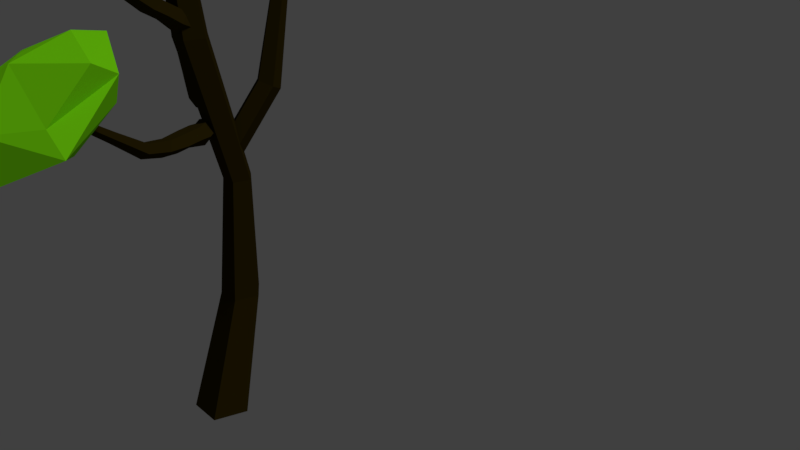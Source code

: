 # Source: tree8.blend  (saved by Blender 2.78.0; exported with 4.5.12 LTS)
import bpy
from mathutils import Matrix  # noqa: F401  (used for matrix-valued properties, if any)

bpy.ops.wm.read_factory_settings(use_empty=True)
scene = bpy.context.scene
scene.name = 'Scene'

# ---- collections
col_collection_1 = bpy.data.collections.new('Collection 1'); scene.collection.children.link(col_collection_1)

# ---- materials (node trees are filled in below, after node groups)
mat_material_002 = bpy.data.materials.new('Material.002')
mat_material_002.alpha_threshold = 0.0
mat_material_002.use_transparent_shadow = False
mat_material_002.diffuse_color = (0.2661, 1.0, 0.007182, 1.0)
mat_material_002.roughness = 0.5
mat_material_004 = bpy.data.materials.new('Material.004')
mat_material_004.alpha_threshold = 0.0
mat_material_004.use_transparent_shadow = False
mat_material_004.diffuse_color = (0.006886, 0.4385, 0.002137, 1.0)
mat_material_004.roughness = 0.5
mat_material_001 = bpy.data.materials.new('Material.001')
mat_material_001.alpha_threshold = 0.0
mat_material_001.use_transparent_shadow = False
mat_material_001.diffuse_color = (0.0, 1.0, 0.09714, 1.0)
mat_material_001.roughness = 0.5
mat_material_007 = bpy.data.materials.new('Material.007')
mat_material_007.alpha_threshold = 0.0
mat_material_007.use_transparent_shadow = False
mat_material_007.diffuse_color = (0.03106, 0.02105, 0.001836, 1.0)
mat_material_007.roughness = 0.5

# ---- material node trees

# ---- world
world_world = bpy.data.worlds.new('World'); scene.world = world_world
world_world.color = (0.05088, 0.05088, 0.05088)
world_world.use_sun_shadow = False
world_world.sun_shadow_jitter_overblur = 0.0
world_world.cycles.sampling_method = 'MANUAL'

# ---- cameras
cam_camera = bpy.data.cameras.new('Camera')
cam_camera.clip_end = 100.0
cam_camera.lens = 35.0
cam_camera.sensor_width = 32.0
cam_camera.sensor_height = 18.0
cam_camera.ortho_scale = 7.314
cam_camera.dof.focus_distance = 0.0
cam_camera.dof.aperture_fstop = 128.0

# ---- lights
light_lamp = bpy.data.lights.new('Lamp', 'SUN')
light_lamp.transmission_factor = 0.0
light_lamp.cutoff_distance = 30.0
light_lamp.angle = 0.1993
light_lamp.energy = 1.0
light_lamp.shadow_buffer_clip_start = 1.001
light_lamp.shadow_soft_size = 0.1
light_lamp.shadow_cascade_max_distance = 1000.0

# ---- meshes
me_sphere_007 = bpy.data.meshes.new('Sphere.007')
me_sphere_007.from_pydata([(1.791e-09, 0.9315, 0.4258), (1.791e-09, 1.317, 0.0212), (1.791e-09, 0.9315, -0.3834), (1.791e-09, -1.037e-07, -0.1511), (0.9292, 0.4657, 0.4258), (0.916, 0.6587, 0.0212), (0.6477, 0.4657, -0.3834), (0.6477, -0.4657, 0.1628), (0.916, -0.6587, -0.1598), (0.6477, -0.4657, -0.3834), (-1.073e-07, -0.9315, 0.4258), (-1.703e-07, -1.317, -0.1866), (-1.073e-07, -0.9315, -0.3834), (-7.829e-08, -1.613e-07, 0.7607), (-0.6477, -0.4657, 0.613), (-0.916, -0.6587, 0.0212), (-0.1568, -0.4657, -0.3834), (-0.6477, 0.4657, 0.4258), (-0.916, 0.6587, 0.232), (-0.6477, 0.4657, -0.3834)], [], [(2, 1, 5, 6), (3, 2, 6), (0, 13, 4), (1, 0, 4, 5), (6, 5, 8, 9), (3, 6, 9), (4, 13, 7), (5, 4, 7, 8), (8, 7, 10, 11), (9, 8, 11, 12), (3, 9, 12), (7, 13, 10), (10, 13, 14), (11, 10, 14, 15), (12, 11, 15, 16), (3, 12, 16), (3, 16, 19), (14, 13, 17), (15, 14, 17, 18), (16, 15, 18, 19), (19, 18, 1, 2), (3, 19, 2), (17, 13, 0), (18, 17, 0, 1)])
me_sphere_007.materials.append(mat_material_002)
me_sphere_007.use_remesh_preserve_volume = False
me_sphere_007.use_remesh_preserve_attributes = False
me_sphere_007.use_mirror_vertex_groups = False
me_sphere_007.update()
me_sphere_002 = bpy.data.meshes.new('Sphere.002')
me_sphere_002.from_pydata([(1.791e-09, 0.9315, 0.4258), (1.791e-09, 1.317, 0.0212), (1.791e-09, 0.9315, -0.3834), (1.791e-09, -1.037e-07, -0.1511), (0.9292, 0.4657, 0.4258), (0.916, 0.6587, 0.0212), (0.6477, 0.4657, -0.3834), (0.6477, -0.4657, 0.1628), (0.916, -0.6587, -0.1598), (0.6477, -0.4657, -0.3834), (-1.073e-07, -0.9315, 0.4258), (-1.703e-07, -1.317, -0.1866), (-1.073e-07, -0.9315, -0.3834), (-7.829e-08, -1.613e-07, 0.7607), (-0.6477, -0.4657, 0.613), (-0.916, -0.6587, 0.0212), (-0.1568, -0.4657, -0.3834), (-0.6477, 0.4657, 0.4258), (-0.916, 0.6587, 0.232), (-0.6477, 0.4657, -0.3834)], [], [(2, 1, 5, 6), (3, 2, 6), (0, 13, 4), (1, 0, 4, 5), (6, 5, 8, 9), (3, 6, 9), (4, 13, 7), (5, 4, 7, 8), (8, 7, 10, 11), (9, 8, 11, 12), (3, 9, 12), (7, 13, 10), (10, 13, 14), (11, 10, 14, 15), (12, 11, 15, 16), (3, 12, 16), (3, 16, 19), (14, 13, 17), (15, 14, 17, 18), (16, 15, 18, 19), (19, 18, 1, 2), (3, 19, 2), (17, 13, 0), (18, 17, 0, 1)])
me_sphere_002.materials.append(mat_material_004)
me_sphere_002.use_remesh_preserve_volume = False
me_sphere_002.use_remesh_preserve_attributes = False
me_sphere_002.use_mirror_vertex_groups = False
me_sphere_002.update()
me_sphere_001 = bpy.data.meshes.new('Sphere.001')
me_sphere_001.from_pydata([(1.791e-09, 0.9315, 0.4258), (1.791e-09, 1.317, 0.0212), (1.791e-09, 0.9315, -0.3834), (1.791e-09, -1.037e-07, -0.1511), (0.9292, 0.4657, 0.4258), (0.916, 0.6587, 0.0212), (0.6477, 0.4657, -0.3834), (0.6477, -0.4657, 0.1628), (0.916, -0.6587, -0.1598), (0.6477, -0.4657, -0.3834), (-1.073e-07, -0.9315, 0.4258), (-1.703e-07, -1.317, -0.1866), (-1.073e-07, -0.9315, -0.3834), (-7.829e-08, -1.613e-07, 0.7607), (-0.6477, -0.4657, 0.613), (-0.916, -0.6587, 0.0212), (-0.1568, -0.4657, -0.3834), (-0.6477, 0.4657, 0.4258), (-0.916, 0.6587, 0.232), (-0.6477, 0.4657, -0.3834)], [], [(2, 1, 5, 6), (3, 2, 6), (0, 13, 4), (1, 0, 4, 5), (6, 5, 8, 9), (3, 6, 9), (4, 13, 7), (5, 4, 7, 8), (8, 7, 10, 11), (9, 8, 11, 12), (3, 9, 12), (7, 13, 10), (10, 13, 14), (11, 10, 14, 15), (12, 11, 15, 16), (3, 12, 16), (3, 16, 19), (14, 13, 17), (15, 14, 17, 18), (16, 15, 18, 19), (19, 18, 1, 2), (3, 19, 2), (17, 13, 0), (18, 17, 0, 1)])
me_sphere_001.materials.append(mat_material_002)
me_sphere_001.use_remesh_preserve_volume = False
me_sphere_001.use_remesh_preserve_attributes = False
me_sphere_001.use_mirror_vertex_groups = False
me_sphere_001.update()
me_sphere = bpy.data.meshes.new('Sphere')
me_sphere.from_pydata([(1.791e-09, 0.9315, 0.4258), (1.791e-09, 1.317, 0.0212), (1.791e-09, 0.9315, -0.3834), (1.791e-09, -1.037e-07, -0.1511), (0.9292, 0.4657, 0.4258), (0.916, 0.6587, 0.0212), (0.6477, 0.4657, -0.3834), (0.6477, -0.4657, 0.1628), (0.916, -0.6587, -0.1598), (0.6477, -0.4657, -0.3834), (-1.073e-07, -0.9315, 0.4258), (-1.703e-07, -1.317, -0.1866), (-1.073e-07, -0.9315, -0.3834), (-7.829e-08, -1.613e-07, 0.7607), (-0.6477, -0.4657, 0.613), (-0.916, -0.6587, 0.0212), (-0.1568, -0.4657, -0.3834), (-0.6477, 0.4657, 0.4258), (-0.916, 0.6587, 0.232), (-0.6477, 0.4657, -0.3834)], [], [(2, 1, 5, 6), (3, 2, 6), (0, 13, 4), (1, 0, 4, 5), (6, 5, 8, 9), (3, 6, 9), (4, 13, 7), (5, 4, 7, 8), (8, 7, 10, 11), (9, 8, 11, 12), (3, 9, 12), (7, 13, 10), (10, 13, 14), (11, 10, 14, 15), (12, 11, 15, 16), (3, 12, 16), (3, 16, 19), (14, 13, 17), (15, 14, 17, 18), (16, 15, 18, 19), (19, 18, 1, 2), (3, 19, 2), (17, 13, 0), (18, 17, 0, 1)])
me_sphere.materials.append(mat_material_001)
me_sphere.use_remesh_preserve_volume = False
me_sphere.use_remesh_preserve_attributes = False
me_sphere.use_mirror_vertex_groups = False
me_sphere.update()
me_cylinder = bpy.data.meshes.new('Cylinder')
me_cylinder.from_pydata([(2.543e-08, 2.074, -1.46), (-8.793e-08, 1.628, 1.216), (4.819, -1.427, -1.46), (1.549, 0.5032, 1.216), (2.978, -7.091, -1.46), (0.9571, -1.317, 1.216), (-2.978, -7.091, -1.46), (-0.9571, -1.317, 1.216), (-4.819, -1.427, -1.46), (-1.549, 0.5032, 1.216), (-1.337e-07, 6.479, -0.3736), (2.332, 4.784, -0.3736), (1.441, 2.043, -0.3736), (-1.441, 2.043, -0.3736), (-2.332, 4.784, -0.3736), (-4.182e-08, 0.9609, 0.2541), (2.678, -0.9849, 0.2541), (1.655, -4.133, 0.2541), (-1.655, -4.133, 0.2541), (-2.678, -0.9849, 0.2541), (-7.992e-08, -0.8585, 0.627), (1.993, -2.306, 0.627), (1.232, -4.649, 0.627), (-1.232, -4.649, 0.627), (-1.993, -2.306, 0.627), (0.4272, 4.217, -0.2944), (3.497, 23.72, 0.8004), (1.379, 2.072, -0.2693), (3.815, 23.0, 0.8088), (-0.5577, 0.6763, -0.2468), (3.167, 22.54, 0.8163), (-2.706, 1.959, -0.2581), (2.449, 22.97, 0.8125), (-2.097, 4.147, -0.2875), (2.653, 23.7, 0.8027), (2.649, 11.64, -0.01247), (3.587, 9.525, 0.01231), (1.679, 8.15, 0.03443), (-0.4382, 9.413, 0.02332), (0.1616, 11.57, -0.005669), (1.718, 14.63, 0.3344), (2.383, 13.13, 0.352), (1.03, 12.15, 0.3676), (-0.4716, 13.05, 0.3598), (-0.04626, 14.58, 0.3392), (1.765, 17.25, 0.5282), (2.194, 16.28, 0.5396), (1.32, 15.65, 0.5497), (0.3509, 16.23, 0.5446), (0.6256, 17.22, 0.5314), (3.342, 3.833, -0.917), (2.066, -0.09565, -0.917), (-2.066, -0.09565, -0.917), (-3.342, 3.833, -0.917), (-2.383e-08, 6.261, -0.917), (1.378, 0.4479, 1.383), (-9.399e-08, 1.449, 1.383), (0.852, -1.173, 1.383), (-0.852, -1.173, 1.383), (-1.378, 0.4479, 1.383), (1.077, 0.3499, 1.539), (-1.071e-07, 1.132, 1.539), (0.6655, -0.916, 1.539), (-0.6655, -0.916, 1.539), (-1.077, 0.3499, 1.539), (0.6964, 0.2263, 1.613), (-7.759e-06, 0.7322, 1.613), (0.4304, -0.5924, 1.613), (-0.4304, -0.5924, 1.613), (-0.6964, 0.2263, 1.613), (0.2399, 0.07796, 1.711), (-4.704e-06, 0.2523, 1.711), (0.1483, -0.2041, 1.711), (-0.1483, -0.2041, 1.711), (-0.2399, 0.07796, 1.711), (3.997, 24.1, 0.8658), (3.688, 24.79, 0.8576), (3.368, 23.64, 0.8731), (2.67, 24.06, 0.8694), (2.868, 24.77, 0.8599), (3.828, 25.01, 0.9088), (3.666, 25.37, 0.9045), (3.498, 24.77, 0.9126), (3.132, 24.99, 0.9107), (3.236, 25.36, 0.9057), (3.682, 25.64, 0.9383), (3.634, 25.74, 0.937), (3.585, 25.57, 0.9394), (3.478, 25.63, 0.9388), (3.508, 25.74, 0.9374), (1.939, 18.35, 0.5884), (2.328, 17.71, 0.8911), (2.335, 17.64, 0.5875), (2.477, 17.44, 0.8908), (1.782, 17.04, 0.5879), (2.269, 17.22, 0.8909), (1.043, 17.38, 0.589), (1.99, 17.35, 0.8913), (1.14, 18.19, 0.5893), (2.027, 17.65, 0.8915), (2.284, 18.68, 0.674), (2.616, 18.08, 0.6732), (2.152, 17.58, 0.6736), (1.534, 17.87, 0.6745), (1.615, 18.54, 0.6748), (2.053, 17.76, 0.7598), (2.311, 17.3, 0.7592), (1.951, 16.91, 0.7594), (1.471, 17.13, 0.7602), (1.534, 17.66, 0.7604), (2.032, 17.46, 0.8107), (2.215, 17.13, 0.8103), (1.959, 16.86, 0.8105), (1.618, 17.02, 0.811), (1.662, 17.39, 0.8112), (2.423, 17.44, 0.9069), (2.322, 17.62, 0.9071), (2.282, 17.29, 0.907), (2.095, 17.38, 0.9073), (2.119, 17.58, 0.9074), (2.363, 17.44, 0.9192), (2.31, 17.54, 0.9193), (2.289, 17.36, 0.9192), (2.191, 17.41, 0.9194), (2.204, 17.51, 0.9194), (2.314, 17.44, 0.9276), (2.298, 17.47, 0.9276), (2.292, 17.42, 0.9276), (2.263, 17.43, 0.9276), (2.267, 17.46, 0.9276), (0.41, -3.416, 0.2637), (2.006, -2.74, 0.3006), (1.063, -1.35, 0.3391), (-1.116, -1.167, 0.326), (-1.519, -2.444, 0.2794), (0.872, -4.976, 0.2837), (2.468, -4.3, 0.3206), (1.525, -2.91, 0.3592), (-0.6536, -2.727, 0.3461), (-1.057, -4.004, 0.2994), (0.3456, -7.264, 0.3421), (2.245, -6.173, 0.3548), (1.697, -4.144, 0.3752), (-0.5417, -3.98, 0.375), (-1.377, -5.908, 0.3546), (0.02974, -9.411, 0.3765), (1.929, -8.321, 0.3892), (1.381, -6.291, 0.4096), (-0.8576, -6.127, 0.4094), (-1.692, -8.056, 0.389), (0.07268, -12.11, 0.4392), (1.647, -11.21, 0.4497), (1.193, -9.525, 0.4666), (-0.6628, -9.389, 0.4664), (-1.355, -10.99, 0.4495), (-0.0785, -21.26, 1.006), (0.1725, -21.11, 1.008), (0.1, -20.84, 1.011), (-0.3061, -21.08, 1.008), (-0.1958, -20.82, 1.011), (-0.0009379, -20.31, 0.9106), (0.7275, -19.89, 0.9155), (0.5172, -19.11, 0.9233), (-0.6615, -19.79, 0.9154), (-0.3412, -19.05, 0.9232), (0.0845, -19.22, 0.8416), (0.7821, -18.82, 0.8463), (0.5807, -18.07, 0.8537), (-0.5481, -18.72, 0.8462), (-0.2414, -18.01, 0.8537), (0.2439, -17.21, 0.695), (1.156, -16.69, 0.7011), (0.8929, -15.71, 0.7109), (-0.5835, -16.56, 0.701), (-0.1824, -15.63, 0.7108), (0.4047, -15.2, 0.5353), (1.714, -14.45, 0.544), (1.336, -13.05, 0.5581), (-0.2071, -12.94, 0.558), (-0.7827, -14.26, 0.5439), (-9.956, 2.784, 0.2674), (-8.67, 1.949, 0.2726), (-9.066, 0.4534, 0.2727), (-10.6, 0.3646, 0.2675), (-11.15, 1.805, 0.2642), (-9.896, 2.048, 0.4376), (-10.79, 2.631, 0.434), (-10.17, 1.006, 0.4377), (-11.24, 0.9445, 0.4341), (-11.62, 1.948, 0.4318), (-10.89, 2.197, 0.5911), (-11.58, 2.642, 0.5882), (-11.1, 1.4, 0.5911), (-11.92, 1.353, 0.5883), (-12.21, 2.12, 0.5866), (-11.24, 2.317, 0.665), (-11.96, 2.781, 0.662), (-11.46, 1.485, 0.665), (-12.32, 1.435, 0.6621), (-12.62, 2.237, 0.6603), (-12.19, 2.285, 0.7608), (-12.44, 2.446, 0.7598), (-12.26, 1.999, 0.7609), (-12.56, 1.982, 0.7599), (-12.66, 2.258, 0.7592), (-7.555, 2.982, 0.1558), (-6.008, 1.978, 0.1622), (-6.485, 0.1796, 0.1623), (-8.327, 0.07286, 0.156), (-8.988, 1.805, 0.152), (-5.228, 2.932, 0.07922), (-3.362, 1.72, 0.08687), (-3.938, -0.4489, 0.08702), (-6.16, -0.5776, 0.07946), (-6.957, 1.512, 0.07464), (-3.541, 2.319, 0.03251), (-1.676, 1.107, 0.04016), (-2.251, -1.062, 0.0403), (-4.473, -1.191, 0.03274), (-5.27, 0.899, 0.02792), (-2.272, 1.795, -0.03291), (-0.715, 1.061, 0.004376), (-1.183, -1.077, 0.01726), (-3.029, -1.664, -0.01207), (-3.702, 0.1105, -0.04307), (-0.8733, 2.017, -0.06173), (0.684, 1.284, -0.02445), (0.2163, -0.8543, -0.01156), (-1.63, -1.442, -0.04089), (-2.303, 0.3328, -0.07189), (9.618, -23.37, 0.8242), (9.875, -25.32, 0.8793), (3.878, -14.83, -0.09919), (3.969, -13.89, -0.06741), (5.428, -13.39, -0.06458), (6.239, -14.01, -0.0946), (5.281, -14.9, -0.116), (5.734, -19.05, 0.02366), (5.671, -19.7, 0.001516), (6.751, -18.7, 0.02564), (7.316, -19.14, 0.004715), (6.648, -19.76, -0.01019), (7.255, -23.8, 0.1105), (7.206, -24.3, 0.09362), (8.032, -23.53, 0.1121), (8.464, -23.86, 0.09606), (7.954, -24.34, 0.08467), (7.883, -26.04, 0.1543), (7.832, -26.56, 0.1367), (8.694, -25.76, 0.1559), (9.145, -26.11, 0.1392), (8.612, -26.6, 0.1273), (9.101, -29.12, 0.2037), (9.084, -29.3, 0.1976), (9.381, -29.02, 0.2043), (9.536, -29.14, 0.1985), (9.353, -29.31, 0.1944), (1.667, -10.63, -0.1347), (1.777, -9.507, -0.09653), (3.531, -8.902, -0.09312), (4.505, -9.655, -0.1292), (3.353, -10.73, -0.1549), (-0.03817, -7.307, -0.146), (0.09425, -5.946, -0.09991), (2.21, -5.216, -0.0958), (3.386, -6.125, -0.1393), (1.996, -7.418, -0.1704), (-0.7237, -4.857, -0.1443), (-0.5912, -3.497, -0.09824), (1.525, -2.766, -0.09413), (2.7, -3.676, -0.1377), (1.311, -4.968, -0.1687), (-1.412, -2.165, -0.1635), (-1.305, -1.998, -0.1056), (0.8252, -1.571, -0.09101), (2.035, -1.473, -0.1399), (0.6522, -1.84, -0.1847), (-2.521, -0.7515, -0.16), (-2.414, -0.585, -0.1021), (-0.2838, -0.1572, -0.08758), (0.9258, -0.05937, -0.1365), (-0.4568, -0.4267, -0.1812)], [(230, 231)], [(20, 1, 3, 21), (21, 3, 5, 22), (22, 5, 7, 23), (1, 9, 59, 56), (23, 7, 9, 24), (24, 9, 1, 20), (0, 2, 4, 6, 8), (53, 14, 10, 54), (52, 13, 14, 53), (51, 12, 13, 52), (50, 11, 12, 51), (54, 10, 11, 50), (14, 19, 15, 10), (13, 18, 19, 14), (12, 17, 18, 13), (11, 16, 17, 12), (10, 15, 16, 11), (19, 24, 20, 15), (18, 23, 24, 19), (17, 22, 23, 18), (16, 21, 22, 17), (15, 20, 21, 16), (45, 26, 28, 46), (46, 28, 30, 47), (47, 30, 32, 48), (30, 28, 75, 77), (48, 32, 34, 49), (49, 34, 26, 45), (25, 27, 29, 31, 33), (33, 39, 35, 25), (31, 38, 39, 33), (29, 37, 38, 31), (27, 36, 37, 29), (25, 35, 36, 27), (39, 44, 40, 35), (38, 43, 44, 39), (37, 42, 43, 38), (36, 41, 42, 37), (35, 40, 41, 36), (44, 49, 45, 40), (43, 48, 49, 44), (42, 47, 48, 43), (41, 46, 47, 42), (40, 45, 46, 41), (0, 54, 50, 2), (2, 50, 51, 4), (4, 51, 52, 6), (6, 52, 53, 8), (8, 53, 54, 0), (58, 57, 62, 63), (9, 7, 58, 59), (7, 5, 57, 58), (5, 3, 55, 57), (3, 1, 56, 55), (61, 64, 69, 66), (59, 58, 63, 64), (56, 59, 64, 61), (55, 56, 61, 60), (57, 55, 60, 62), (68, 67, 72, 73), (60, 61, 66, 65), (62, 60, 65, 67), (63, 62, 67, 68), (64, 63, 68, 69), (70, 71, 74, 73, 72), (69, 68, 73, 74), (66, 69, 74, 71), (65, 66, 71, 70), (67, 65, 70, 72), (78, 77, 82, 83), (28, 26, 76, 75), (26, 34, 79, 76), (34, 32, 78, 79), (32, 30, 77, 78), (81, 84, 89, 86), (79, 78, 83, 84), (76, 79, 84, 81), (75, 76, 81, 80), (77, 75, 80, 82), (85, 86, 89, 88, 87), (80, 81, 86, 85), (82, 80, 85, 87), (83, 82, 87, 88), (84, 83, 88, 89), (110, 91, 93, 111), (111, 93, 95, 112), (112, 95, 97, 113), (95, 93, 115, 117), (113, 97, 99, 114), (114, 99, 91, 110), (90, 92, 94, 96, 98), (98, 104, 100, 90), (96, 103, 104, 98), (94, 102, 103, 96), (92, 101, 102, 94), (90, 100, 101, 92), (104, 109, 105, 100), (103, 108, 109, 104), (102, 107, 108, 103), (101, 106, 107, 102), (100, 105, 106, 101), (109, 114, 110, 105), (108, 113, 114, 109), (107, 112, 113, 108), (106, 111, 112, 107), (105, 110, 111, 106), (118, 117, 122, 123), (93, 91, 116, 115), (91, 99, 119, 116), (99, 97, 118, 119), (97, 95, 117, 118), (121, 124, 129, 126), (119, 118, 123, 124), (116, 119, 124, 121), (115, 116, 121, 120), (117, 115, 120, 122), (125, 126, 129, 128, 127), (120, 121, 126, 125), (122, 120, 125, 127), (123, 122, 127, 128), (124, 123, 128, 129), (139, 138, 133, 134), (135, 139, 134, 130), (136, 135, 130, 131), (137, 136, 131, 132), (138, 137, 132, 133), (143, 142, 137, 138), (144, 143, 138, 139), (140, 144, 139, 135), (141, 140, 135, 136), (142, 141, 136, 137), (146, 145, 140, 141), (147, 146, 141, 142), (148, 147, 142, 143), (149, 148, 143, 144), (145, 149, 144, 140), (153, 152, 147, 148), (154, 153, 148, 149), (150, 154, 149, 145), (151, 150, 145, 146), (152, 151, 146, 147), (177, 176, 151, 152), (178, 177, 152, 153), (179, 178, 153, 154), (175, 179, 154, 150), (176, 175, 150, 151), (162, 164, 159, 157), (164, 163, 158, 159), (163, 160, 155, 158), (160, 161, 156, 155), (159, 158, 155, 156, 157), (165, 166, 161, 160), (166, 167, 162, 161), (167, 169, 164, 162), (169, 168, 163, 164), (161, 162, 157, 156), (172, 174, 169, 167), (174, 173, 168, 169), (173, 170, 165, 168), (170, 171, 166, 165), (168, 165, 160, 163), (178, 179, 173, 174), (177, 178, 174, 172), (176, 177, 172, 171), (175, 176, 171, 170), (171, 172, 167, 166), (179, 175, 170, 173), (180, 184, 189, 186), (188, 187, 192, 193), (184, 183, 188, 189), (183, 182, 187, 188), (182, 181, 185, 187), (181, 180, 186, 185), (191, 194, 199, 196), (189, 188, 193, 194), (186, 189, 194, 191), (185, 186, 191, 190), (187, 185, 190, 192), (198, 197, 202, 203), (190, 191, 196, 195), (192, 190, 195, 197), (193, 192, 197, 198), (194, 193, 198, 199), (200, 201, 204, 203, 202), (199, 198, 203, 204), (196, 199, 204, 201), (195, 196, 201, 200), (197, 195, 200, 202), (183, 184, 209, 208), (184, 180, 205, 209), (180, 181, 206, 205), (181, 182, 207, 206), (182, 183, 208, 207), (207, 208, 213, 212), (208, 209, 214, 213), (209, 205, 210, 214), (205, 206, 211, 210), (206, 207, 212, 211), (214, 210, 215, 219), (210, 211, 216, 215), (211, 212, 217, 216), (212, 213, 218, 217), (213, 214, 219, 218), (217, 218, 223, 222), (218, 219, 224, 223), (219, 215, 220, 224), (215, 216, 221, 220), (216, 217, 222, 221), (221, 222, 227, 226), (222, 223, 228, 227), (223, 224, 229, 228), (224, 220, 225, 229), (220, 221, 226, 225), (232, 236, 241, 238), (240, 239, 244, 245), (236, 235, 240, 241), (235, 234, 239, 240), (234, 233, 237, 239), (233, 232, 238, 237), (243, 246, 251, 248), (241, 240, 245, 246), (238, 241, 246, 243), (237, 238, 243, 242), (239, 237, 242, 244), (250, 249, 254, 255), (242, 243, 248, 247), (244, 242, 247, 249), (245, 244, 249, 250), (246, 245, 250, 251), (252, 253, 256, 255, 254), (251, 250, 255, 256), (248, 251, 256, 253), (247, 248, 253, 252), (249, 247, 252, 254), (235, 236, 261, 260), (236, 232, 257, 261), (232, 233, 258, 257), (233, 234, 259, 258), (234, 235, 260, 259), (259, 260, 265, 264), (260, 261, 266, 265), (261, 257, 262, 266), (257, 258, 263, 262), (258, 259, 264, 263), (266, 262, 267, 271), (262, 263, 268, 267), (263, 264, 269, 268), (264, 265, 270, 269), (265, 266, 271, 270), (269, 270, 275, 274), (270, 271, 276, 275), (271, 267, 272, 276), (267, 268, 273, 272), (268, 269, 274, 273), (273, 274, 279, 278), (274, 275, 280, 279), (275, 276, 281, 280), (276, 272, 277, 281), (272, 273, 278, 277)])
me_cylinder.materials.append(mat_material_007)
me_cylinder.use_remesh_preserve_volume = False
me_cylinder.use_remesh_preserve_attributes = False
me_cylinder.use_mirror_vertex_groups = False
me_cylinder.update()

# ---- objects
ob_sphere_004 = bpy.data.objects.new('Sphere.004', me_sphere_007)
ob_sphere_002 = bpy.data.objects.new('Sphere.002', me_sphere_002)
ob_sphere_001 = bpy.data.objects.new('Sphere.001', me_sphere_001)
ob_sphere = bpy.data.objects.new('Sphere', me_sphere)
ob_cylinder = bpy.data.objects.new('Cylinder', me_cylinder)
ob_lamp = bpy.data.objects.new('Lamp', light_lamp)
ob_camera = bpy.data.objects.new('Camera', cam_camera)

# ---- transforms, parenting, visibility, modifiers, constraints
ob_sphere_004.location = (-0.6954, -3.443, 2.645)
ob_sphere_004.rotation_euler = (0.5923, -0.05673, 0.1649)
ob_sphere_004.scale = (0.7215, 0.7215, 0.7215)
ob_sphere_004.lineart.crease_threshold = 0.0
ob_sphere_002.location = (-1.271, -2.968, 4.931)
ob_sphere_002.rotation_euler = (0.6412, 0.2501, 0.2074)
ob_sphere_002.scale = (1.059, 1.059, 1.059)
ob_sphere_002.lineart.crease_threshold = 0.0
ob_sphere_001.location = (-1.421, 0.4059, 5.066)
ob_sphere_001.rotation_euler = (0.235, -0.05563, 0.01475)
ob_sphere_001.scale = (1.247, 1.247, 1.247)
ob_sphere_001.lineart.crease_threshold = 0.0
ob_sphere.location = (-1.714, -1.112, 7.0)
ob_sphere.rotation_euler = (-0.1819, -0.02793, -0.07989)
ob_sphere.scale = (1.831, 1.831, 1.831)
ob_sphere.lineart.crease_threshold = 0.0
ob_cylinder.location = (-1.365, -1.303, 2.06)
ob_cylinder.scale = (0.07784, 0.07784, 3.006)
ob_cylinder.lineart.crease_threshold = 0.0
ob_lamp.location = (-8.353, 1.005, 5.904)
ob_lamp.rotation_euler = (0.6503, 0.05522, 1.866)
ob_lamp.lock_rotations_4d = False
ob_lamp.empty_display_type = 'ARROWS'
ob_lamp.color = (0.0, 0.0, 0.0, 0.0)
ob_lamp.lineart.crease_threshold = 0.0
ob_camera.location = (7.481, -6.508, 5.344)
ob_camera.rotation_euler = (1.109, 0.0, 0.8149)
ob_camera.lock_rotations_4d = False
ob_camera.empty_display_type = 'ARROWS'
ob_camera.color = (0.0, 0.0, 0.0, 0.0)
ob_camera.display_type = 'WIRE'
ob_camera.lineart.crease_threshold = 0.0

# ---- collection membership
col_collection_1.objects.link(ob_sphere_004)
col_collection_1.objects.link(ob_sphere_002)
col_collection_1.objects.link(ob_sphere_001)
col_collection_1.objects.link(ob_sphere)
col_collection_1.objects.link(ob_cylinder)
col_collection_1.objects.link(ob_lamp)
col_collection_1.objects.link(ob_camera)

# ---- scene / render settings (as saved in the file)
scene.camera = ob_camera
scene.frame_start = 1; scene.frame_end = 250; scene.frame_set(1)
scene.render.engine = 'BLENDER_EEVEE_NEXT'
scene.render.resolution_percentage = 50
scene.render.dither_intensity = 0.0
scene.cycles.use_denoising = False
scene.cycles.samples = 128
scene.cycles.sampling_pattern = 'TABULATED_SOBOL'
scene.cycles.light_sampling_threshold = 0.0
scene.cycles.use_adaptive_sampling = False
scene.cycles.use_light_tree = False
scene.cycles.blur_glossy = 0.0
scene.cycles.sample_clamp_indirect = 0.0
scene.view_settings.view_transform = 'Standard'
bpy.context.view_layer.update()
